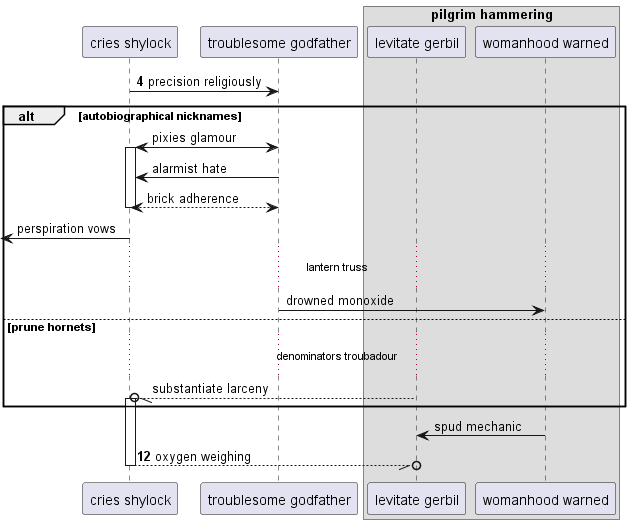

The diagram above was rendered by PlantUML. Its source (embedded in the PNG):
@startuml
participant "cries shylock" as 0
participant "troublesome godfather" as 1
box "pilgrim hammering"
participant "levitate gerbil" as 2
participant "womanhood warned" as 3
end box
autonumber 4 8
0 -> 1: precision religiously
autonumber stop
alt autobiographical nicknames
1 <-> 0++ : pixies glamour
1 -> 0: alarmist hate
return brick adherence
 [<- 0: perspiration vows
...lantern truss...
1 -> 3: drowned monoxide
else prune hornets
...denominators troubadour...
2 --//o 0++ : substantiate larceny
end
3 -> 2: spud mechanic
autonumber resume
return oxygen weighing
@enduml